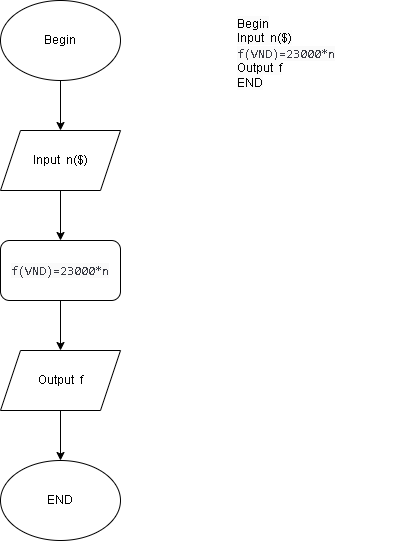

The diagram above was exported from draw.io. Its source (the exported page's mxGraphModel, read from the mxfile embedded in the PNG):
<mxGraphModel dx="716" dy="477" grid="1" gridSize="10" guides="1" tooltips="1" connect="1" arrows="1" fold="1" page="1" pageScale="1" pageWidth="850" pageHeight="1100" math="0" shadow="0">
  <root>
    <mxCell id="0" />
    <mxCell id="1" parent="0" />
    <mxCell id="ARnwWeok822DJSKePSWk-6" style="edgeStyle=orthogonalEdgeStyle;rounded=0;orthogonalLoop=1;jettySize=auto;html=1;entryX=0.5;entryY=0;entryDx=0;entryDy=0;" parent="1" source="ARnwWeok822DJSKePSWk-1" target="ARnwWeok822DJSKePSWk-2" edge="1">
      <mxGeometry relative="1" as="geometry" />
    </mxCell>
    <mxCell id="ARnwWeok822DJSKePSWk-1" value="Begin" style="ellipse;whiteSpace=wrap;html=1;" parent="1" vertex="1">
      <mxGeometry x="365" y="190" width="120" height="80" as="geometry" />
    </mxCell>
    <mxCell id="ARnwWeok822DJSKePSWk-8" value="" style="edgeStyle=orthogonalEdgeStyle;rounded=0;orthogonalLoop=1;jettySize=auto;html=1;" parent="1" source="ARnwWeok822DJSKePSWk-2" target="ARnwWeok822DJSKePSWk-3" edge="1">
      <mxGeometry relative="1" as="geometry" />
    </mxCell>
    <mxCell id="ARnwWeok822DJSKePSWk-2" value="Input&amp;nbsp; n($)" style="shape=parallelogram;perimeter=parallelogramPerimeter;whiteSpace=wrap;html=1;fixedSize=1;" parent="1" vertex="1">
      <mxGeometry x="365" y="320" width="120" height="60" as="geometry" />
    </mxCell>
    <mxCell id="ARnwWeok822DJSKePSWk-9" value="" style="edgeStyle=orthogonalEdgeStyle;rounded=0;orthogonalLoop=1;jettySize=auto;html=1;" parent="1" source="ARnwWeok822DJSKePSWk-3" target="ARnwWeok822DJSKePSWk-4" edge="1">
      <mxGeometry relative="1" as="geometry" />
    </mxCell>
    <mxCell id="ARnwWeok822DJSKePSWk-3" value="&lt;div style=&quot;text-align: left;&quot;&gt;&lt;font face=&quot;SFMono-Regular, Menlo, Monaco, Consolas, Liberation Mono, Courier New, monospace&quot; color=&quot;#383a42&quot;&gt;&lt;span style=&quot;font-size: 12.6px; background-color: rgb(250, 250, 250);&quot;&gt;f(VND)=23000*n&lt;/span&gt;&lt;/font&gt;&lt;/div&gt;" style="rounded=1;whiteSpace=wrap;html=1;" parent="1" vertex="1">
      <mxGeometry x="365" y="430" width="120" height="60" as="geometry" />
    </mxCell>
    <mxCell id="ARnwWeok822DJSKePSWk-10" value="" style="edgeStyle=orthogonalEdgeStyle;rounded=0;orthogonalLoop=1;jettySize=auto;html=1;" parent="1" source="ARnwWeok822DJSKePSWk-4" target="ARnwWeok822DJSKePSWk-5" edge="1">
      <mxGeometry relative="1" as="geometry" />
    </mxCell>
    <mxCell id="ARnwWeok822DJSKePSWk-4" value="Output&amp;nbsp; f" style="shape=parallelogram;perimeter=parallelogramPerimeter;whiteSpace=wrap;html=1;fixedSize=1;" parent="1" vertex="1">
      <mxGeometry x="365" y="540" width="120" height="60" as="geometry" />
    </mxCell>
    <mxCell id="ARnwWeok822DJSKePSWk-5" value="END" style="ellipse;whiteSpace=wrap;html=1;" parent="1" vertex="1">
      <mxGeometry x="365" y="650" width="120" height="80" as="geometry" />
    </mxCell>
    <mxCell id="ARnwWeok822DJSKePSWk-11" value="&lt;span style=&quot;color: rgb(0, 0, 0); font-family: Helvetica; font-size: 12px; font-style: normal; font-variant-ligatures: normal; font-variant-caps: normal; font-weight: 400; letter-spacing: normal; orphans: 2; text-align: center; text-indent: 0px; text-transform: none; widows: 2; word-spacing: 0px; -webkit-text-stroke-width: 0px; background-color: rgb(251, 251, 251); text-decoration-thickness: initial; text-decoration-style: initial; text-decoration-color: initial; float: none; display: inline !important;&quot;&gt;Begin&lt;br&gt;Input&amp;nbsp; n($)&lt;br&gt;&lt;span style=&quot;color: rgb(56, 58, 66); font-family: SFMono-Regular, Menlo, Monaco, Consolas, &amp;quot;Liberation Mono&amp;quot;, &amp;quot;Courier New&amp;quot;, monospace; font-size: 12.6px; text-align: left; background-color: rgb(250, 250, 250);&quot;&gt;f(VND)=23000*n&lt;br&gt;&lt;/span&gt;Output&amp;nbsp; f&lt;br&gt;END&lt;br&gt;&lt;/span&gt;" style="text;whiteSpace=wrap;html=1;" parent="1" vertex="1">
      <mxGeometry x="600" y="200" width="160" height="80" as="geometry" />
    </mxCell>
  </root>
</mxGraphModel>